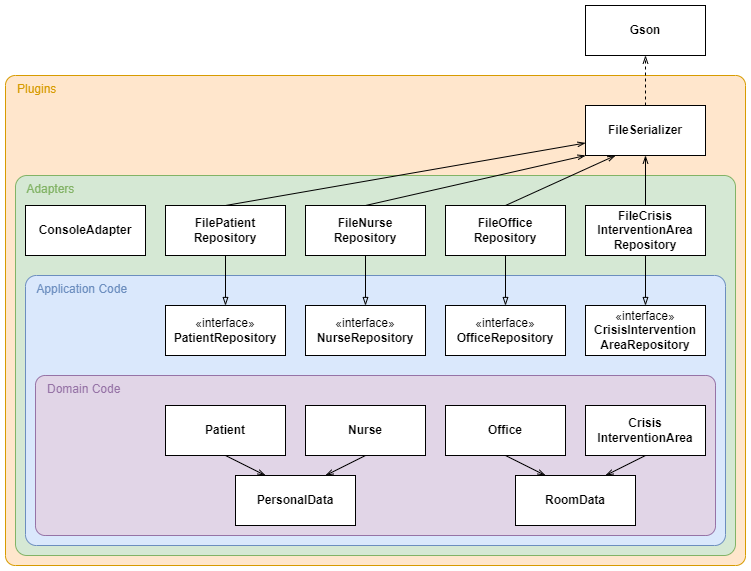

The diagram above was exported from draw.io. Its source (the exported page's mxGraphModel, read from the mxfile embedded in the PNG):
<mxGraphModel dx="1008" dy="1706" grid="1" gridSize="10" guides="1" tooltips="1" connect="1" arrows="1" fold="1" page="1" pageScale="1" pageWidth="827" pageHeight="1169" math="0" shadow="0">
  <root>
    <mxCell id="0" />
    <mxCell id="1" parent="0" />
    <mxCell id="ciugVP7JTnhn2zJ3oB86-11" value="&amp;nbsp; &amp;nbsp;Plugins" style="rounded=1;whiteSpace=wrap;html=1;fillColor=#ffe6cc;strokeColor=#D79B00;align=left;verticalAlign=top;fontColor=#D79B00;arcSize=2;" vertex="1" parent="1">
      <mxGeometry x="60" y="-80" width="740" height="490" as="geometry" />
    </mxCell>
    <mxCell id="ciugVP7JTnhn2zJ3oB86-10" value="&amp;nbsp; &amp;nbsp;Adapters" style="rounded=1;whiteSpace=wrap;html=1;fillColor=#d5e8d4;strokeColor=#82B366;align=left;verticalAlign=top;fontColor=#82B366;arcSize=3;" vertex="1" parent="1">
      <mxGeometry x="70" y="20" width="720" height="380" as="geometry" />
    </mxCell>
    <mxCell id="ciugVP7JTnhn2zJ3oB86-9" value="&amp;nbsp; &amp;nbsp;Application Code" style="rounded=1;whiteSpace=wrap;html=1;fillColor=#dae8fc;strokeColor=#6c8ebf;align=left;verticalAlign=top;fontColor=#6C8EBF;arcSize=4;" vertex="1" parent="1">
      <mxGeometry x="80" y="120" width="700" height="270" as="geometry" />
    </mxCell>
    <mxCell id="ciugVP7JTnhn2zJ3oB86-8" value="&amp;nbsp; &amp;nbsp;Domain Code" style="rounded=1;whiteSpace=wrap;html=1;fillColor=#e1d5e7;strokeColor=#9673a6;align=left;verticalAlign=top;fontStyle=0;fontColor=#9673A6;arcSize=6;" vertex="1" parent="1">
      <mxGeometry x="90" y="220" width="680" height="160" as="geometry" />
    </mxCell>
    <mxCell id="ciugVP7JTnhn2zJ3oB86-12" value="PersonalData" style="rounded=0;whiteSpace=wrap;html=1;fontStyle=1" vertex="1" parent="1">
      <mxGeometry x="290" y="320" width="120" height="50" as="geometry" />
    </mxCell>
    <mxCell id="ciugVP7JTnhn2zJ3oB86-21" style="rounded=0;orthogonalLoop=1;jettySize=auto;html=1;exitX=0.5;exitY=1;exitDx=0;exitDy=0;entryX=0.25;entryY=0;entryDx=0;entryDy=0;endArrow=openThin;endFill=0;" edge="1" parent="1" source="ciugVP7JTnhn2zJ3oB86-13" target="ciugVP7JTnhn2zJ3oB86-12">
      <mxGeometry relative="1" as="geometry" />
    </mxCell>
    <mxCell id="ciugVP7JTnhn2zJ3oB86-13" value="Patient" style="rounded=0;whiteSpace=wrap;html=1;fontStyle=1" vertex="1" parent="1">
      <mxGeometry x="220" y="250" width="120" height="50" as="geometry" />
    </mxCell>
    <mxCell id="ciugVP7JTnhn2zJ3oB86-20" style="rounded=0;orthogonalLoop=1;jettySize=auto;html=1;exitX=0.5;exitY=1;exitDx=0;exitDy=0;entryX=0.75;entryY=0;entryDx=0;entryDy=0;endArrow=openThin;endFill=0;" edge="1" parent="1" source="ciugVP7JTnhn2zJ3oB86-14" target="ciugVP7JTnhn2zJ3oB86-12">
      <mxGeometry relative="1" as="geometry" />
    </mxCell>
    <mxCell id="ciugVP7JTnhn2zJ3oB86-14" value="Nurse" style="rounded=0;whiteSpace=wrap;html=1;fontStyle=1" vertex="1" parent="1">
      <mxGeometry x="360" y="250" width="120" height="50" as="geometry" />
    </mxCell>
    <mxCell id="ciugVP7JTnhn2zJ3oB86-19" style="rounded=0;orthogonalLoop=1;jettySize=auto;html=1;exitX=0.5;exitY=1;exitDx=0;exitDy=0;entryX=0.25;entryY=0;entryDx=0;entryDy=0;endArrow=openThin;endFill=0;" edge="1" parent="1" source="ciugVP7JTnhn2zJ3oB86-15" target="ciugVP7JTnhn2zJ3oB86-17">
      <mxGeometry relative="1" as="geometry" />
    </mxCell>
    <mxCell id="ciugVP7JTnhn2zJ3oB86-15" value="Office" style="rounded=0;whiteSpace=wrap;html=1;fontStyle=1" vertex="1" parent="1">
      <mxGeometry x="500" y="250" width="120" height="50" as="geometry" />
    </mxCell>
    <mxCell id="ciugVP7JTnhn2zJ3oB86-18" style="rounded=0;orthogonalLoop=1;jettySize=auto;html=1;exitX=0.5;exitY=1;exitDx=0;exitDy=0;entryX=0.75;entryY=0;entryDx=0;entryDy=0;endArrow=openThin;endFill=0;" edge="1" parent="1" source="ciugVP7JTnhn2zJ3oB86-16" target="ciugVP7JTnhn2zJ3oB86-17">
      <mxGeometry relative="1" as="geometry" />
    </mxCell>
    <mxCell id="ciugVP7JTnhn2zJ3oB86-16" value="Crisis&lt;div&gt;Intervention&lt;span style=&quot;background-color: transparent; color: light-dark(rgb(0, 0, 0), rgb(255, 255, 255));&quot;&gt;Area&lt;/span&gt;&lt;/div&gt;" style="rounded=0;whiteSpace=wrap;html=1;fontStyle=1" vertex="1" parent="1">
      <mxGeometry x="640" y="250" width="120" height="50" as="geometry" />
    </mxCell>
    <mxCell id="ciugVP7JTnhn2zJ3oB86-17" value="RoomData" style="rounded=0;whiteSpace=wrap;html=1;fontStyle=1" vertex="1" parent="1">
      <mxGeometry x="570" y="320" width="120" height="50" as="geometry" />
    </mxCell>
    <mxCell id="ciugVP7JTnhn2zJ3oB86-40" style="edgeStyle=orthogonalEdgeStyle;rounded=0;orthogonalLoop=1;jettySize=auto;html=1;exitX=0.5;exitY=1;exitDx=0;exitDy=0;entryX=0.5;entryY=0;entryDx=0;entryDy=0;endArrow=blockThin;endFill=0;" edge="1" parent="1" source="ciugVP7JTnhn2zJ3oB86-32" target="ciugVP7JTnhn2zJ3oB86-22">
      <mxGeometry relative="1" as="geometry" />
    </mxCell>
    <mxCell id="ciugVP7JTnhn2zJ3oB86-22" value="&lt;div&gt;&lt;font style=&quot;background-color: light-dark(#ffffff, var(--ge-dark-color, #121212));&quot; face=&quot;Helvetica&quot;&gt;&lt;span style=&quot;color: rgb(34, 34, 34); text-align: left; white-space-collapse: break-spaces;&quot;&gt;«i&lt;/span&gt;&lt;span style=&quot;color: light-dark(rgb(0, 0, 0), rgb(255, 255, 255));&quot;&gt;nterface&lt;/span&gt;&lt;span style=&quot;color: rgb(34, 34, 34); text-align: left; white-space-collapse: break-spaces;&quot;&gt;&lt;font&gt;»&lt;/font&gt;&lt;/span&gt;&lt;/font&gt;&lt;/div&gt;&lt;font style=&quot;&quot;&gt;&lt;b style=&quot;background-color: light-dark(#ffffff, var(--ge-dark-color, #121212));&quot;&gt;PatientRepository&lt;/b&gt;&lt;/font&gt;" style="rounded=0;whiteSpace=wrap;html=1;" vertex="1" parent="1">
      <mxGeometry x="220" y="150" width="120" height="50" as="geometry" />
    </mxCell>
    <mxCell id="ciugVP7JTnhn2zJ3oB86-39" style="edgeStyle=orthogonalEdgeStyle;rounded=0;orthogonalLoop=1;jettySize=auto;html=1;exitX=0.5;exitY=1;exitDx=0;exitDy=0;entryX=0.5;entryY=0;entryDx=0;entryDy=0;endArrow=blockThin;endFill=0;" edge="1" parent="1" source="ciugVP7JTnhn2zJ3oB86-31" target="ciugVP7JTnhn2zJ3oB86-23">
      <mxGeometry relative="1" as="geometry" />
    </mxCell>
    <mxCell id="ciugVP7JTnhn2zJ3oB86-23" value="&lt;div&gt;&lt;font style=&quot;background-color: light-dark(#ffffff, var(--ge-dark-color, #121212));&quot; face=&quot;Helvetica&quot;&gt;&lt;span style=&quot;color: rgb(34, 34, 34); text-align: left; white-space-collapse: break-spaces;&quot;&gt;«i&lt;/span&gt;&lt;span style=&quot;color: light-dark(rgb(0, 0, 0), rgb(255, 255, 255));&quot;&gt;nterface&lt;/span&gt;&lt;span style=&quot;color: rgb(34, 34, 34); text-align: left; white-space-collapse: break-spaces;&quot;&gt;&lt;font&gt;»&lt;/font&gt;&lt;/span&gt;&lt;/font&gt;&lt;/div&gt;&lt;font style=&quot;&quot;&gt;&lt;b style=&quot;background-color: light-dark(#ffffff, var(--ge-dark-color, #121212));&quot;&gt;NurseRepository&lt;/b&gt;&lt;/font&gt;" style="rounded=0;whiteSpace=wrap;html=1;" vertex="1" parent="1">
      <mxGeometry x="360" y="150" width="120" height="50" as="geometry" />
    </mxCell>
    <mxCell id="ciugVP7JTnhn2zJ3oB86-38" style="edgeStyle=orthogonalEdgeStyle;rounded=0;orthogonalLoop=1;jettySize=auto;html=1;exitX=0.5;exitY=1;exitDx=0;exitDy=0;entryX=0.5;entryY=0;entryDx=0;entryDy=0;endArrow=blockThin;endFill=0;" edge="1" parent="1" source="ciugVP7JTnhn2zJ3oB86-29" target="ciugVP7JTnhn2zJ3oB86-24">
      <mxGeometry relative="1" as="geometry" />
    </mxCell>
    <mxCell id="ciugVP7JTnhn2zJ3oB86-24" value="&lt;div&gt;&lt;font style=&quot;background-color: light-dark(#ffffff, var(--ge-dark-color, #121212));&quot; face=&quot;Helvetica&quot;&gt;&lt;span style=&quot;color: rgb(34, 34, 34); text-align: left; white-space-collapse: break-spaces;&quot;&gt;«i&lt;/span&gt;&lt;span style=&quot;color: light-dark(rgb(0, 0, 0), rgb(255, 255, 255));&quot;&gt;nterface&lt;/span&gt;&lt;span style=&quot;color: rgb(34, 34, 34); text-align: left; white-space-collapse: break-spaces;&quot;&gt;&lt;font&gt;»&lt;/font&gt;&lt;/span&gt;&lt;/font&gt;&lt;/div&gt;&lt;font style=&quot;&quot;&gt;&lt;b style=&quot;background-color: light-dark(#ffffff, var(--ge-dark-color, #121212));&quot;&gt;OfficeRepository&lt;/b&gt;&lt;/font&gt;" style="rounded=0;whiteSpace=wrap;html=1;" vertex="1" parent="1">
      <mxGeometry x="500" y="150" width="120" height="50" as="geometry" />
    </mxCell>
    <mxCell id="ciugVP7JTnhn2zJ3oB86-37" style="edgeStyle=orthogonalEdgeStyle;rounded=0;orthogonalLoop=1;jettySize=auto;html=1;exitX=0.5;exitY=1;exitDx=0;exitDy=0;entryX=0.5;entryY=0;entryDx=0;entryDy=0;endArrow=blockThin;endFill=0;" edge="1" parent="1" source="ciugVP7JTnhn2zJ3oB86-28" target="ciugVP7JTnhn2zJ3oB86-25">
      <mxGeometry relative="1" as="geometry" />
    </mxCell>
    <mxCell id="ciugVP7JTnhn2zJ3oB86-25" value="&lt;div&gt;&lt;font style=&quot;background-color: light-dark(#ffffff, var(--ge-dark-color, #121212));&quot; face=&quot;Helvetica&quot;&gt;&lt;span style=&quot;color: rgb(34, 34, 34); text-align: left; white-space-collapse: break-spaces;&quot;&gt;«i&lt;/span&gt;&lt;span style=&quot;color: light-dark(rgb(0, 0, 0), rgb(255, 255, 255));&quot;&gt;nterface&lt;/span&gt;&lt;span style=&quot;color: rgb(34, 34, 34); text-align: left; white-space-collapse: break-spaces;&quot;&gt;&lt;font&gt;»&lt;/font&gt;&lt;/span&gt;&lt;/font&gt;&lt;/div&gt;&lt;font style=&quot;&quot;&gt;&lt;b style=&quot;background-color: light-dark(#ffffff, var(--ge-dark-color, #121212));&quot;&gt;CrisisIntervention&lt;/b&gt;&lt;/font&gt;&lt;div&gt;&lt;font style=&quot;&quot;&gt;&lt;b style=&quot;background-color: light-dark(#ffffff, var(--ge-dark-color, #121212));&quot;&gt;AreaRepository&lt;/b&gt;&lt;/font&gt;&lt;/div&gt;" style="rounded=0;whiteSpace=wrap;html=1;" vertex="1" parent="1">
      <mxGeometry x="640" y="150" width="120" height="50" as="geometry" />
    </mxCell>
    <mxCell id="ciugVP7JTnhn2zJ3oB86-27" value="&lt;b&gt;ConsoleAdapter&lt;/b&gt;" style="rounded=0;whiteSpace=wrap;html=1;" vertex="1" parent="1">
      <mxGeometry x="80" y="50" width="120" height="50" as="geometry" />
    </mxCell>
    <mxCell id="ciugVP7JTnhn2zJ3oB86-41" style="edgeStyle=orthogonalEdgeStyle;rounded=0;orthogonalLoop=1;jettySize=auto;html=1;exitX=0.5;exitY=0;exitDx=0;exitDy=0;entryX=0.5;entryY=1;entryDx=0;entryDy=0;endArrow=openThin;endFill=0;" edge="1" parent="1" source="ciugVP7JTnhn2zJ3oB86-28" target="ciugVP7JTnhn2zJ3oB86-34">
      <mxGeometry relative="1" as="geometry" />
    </mxCell>
    <mxCell id="ciugVP7JTnhn2zJ3oB86-28" value="&lt;div&gt;&lt;b style=&quot;color: light-dark(rgb(0, 0, 0), rgb(255, 255, 255)); background-color: light-dark(#ffffff, var(--ge-dark-color, #121212));&quot;&gt;FileCrisis&lt;/b&gt;&lt;/div&gt;&lt;div&gt;&lt;b style=&quot;color: light-dark(rgb(0, 0, 0), rgb(255, 255, 255)); background-color: light-dark(#ffffff, var(--ge-dark-color, #121212));&quot;&gt;Intervention&lt;/b&gt;&lt;b style=&quot;color: light-dark(rgb(0, 0, 0), rgb(255, 255, 255)); background-color: light-dark(#ffffff, var(--ge-dark-color, #121212));&quot;&gt;Area&lt;/b&gt;&lt;/div&gt;&lt;div&gt;&lt;b style=&quot;color: light-dark(rgb(0, 0, 0), rgb(255, 255, 255)); background-color: light-dark(#ffffff, var(--ge-dark-color, #121212));&quot;&gt;Repository&lt;/b&gt;&lt;/div&gt;" style="rounded=0;whiteSpace=wrap;html=1;" vertex="1" parent="1">
      <mxGeometry x="640" y="50" width="120" height="50" as="geometry" />
    </mxCell>
    <mxCell id="ciugVP7JTnhn2zJ3oB86-42" style="rounded=0;orthogonalLoop=1;jettySize=auto;html=1;exitX=0.5;exitY=0;exitDx=0;exitDy=0;entryX=0.25;entryY=1;entryDx=0;entryDy=0;endArrow=openThin;endFill=0;" edge="1" parent="1" source="ciugVP7JTnhn2zJ3oB86-29" target="ciugVP7JTnhn2zJ3oB86-34">
      <mxGeometry relative="1" as="geometry" />
    </mxCell>
    <mxCell id="ciugVP7JTnhn2zJ3oB86-29" value="&lt;div&gt;&lt;span style=&quot;background-color: rgb(255, 255, 255);&quot;&gt;&lt;b&gt;FileOffice&lt;/b&gt;&lt;/span&gt;&lt;/div&gt;&lt;div&gt;&lt;span style=&quot;background-color: rgb(255, 255, 255);&quot;&gt;&lt;b&gt;Repository&lt;/b&gt;&lt;/span&gt;&lt;/div&gt;" style="rounded=0;whiteSpace=wrap;html=1;" vertex="1" parent="1">
      <mxGeometry x="500" y="50" width="120" height="50" as="geometry" />
    </mxCell>
    <mxCell id="ciugVP7JTnhn2zJ3oB86-43" style="rounded=0;orthogonalLoop=1;jettySize=auto;html=1;exitX=0.5;exitY=0;exitDx=0;exitDy=0;entryX=0;entryY=1;entryDx=0;entryDy=0;endArrow=openThin;endFill=0;" edge="1" parent="1" source="ciugVP7JTnhn2zJ3oB86-31" target="ciugVP7JTnhn2zJ3oB86-34">
      <mxGeometry relative="1" as="geometry" />
    </mxCell>
    <mxCell id="ciugVP7JTnhn2zJ3oB86-31" value="&lt;div&gt;&lt;span style=&quot;background-color: rgb(255, 255, 255);&quot;&gt;&lt;b&gt;FileNurse&lt;/b&gt;&lt;/span&gt;&lt;/div&gt;&lt;div&gt;&lt;span style=&quot;background-color: rgb(255, 255, 255);&quot;&gt;&lt;b&gt;Repository&lt;/b&gt;&lt;/span&gt;&lt;/div&gt;" style="rounded=0;whiteSpace=wrap;html=1;" vertex="1" parent="1">
      <mxGeometry x="360" y="50" width="120" height="50" as="geometry" />
    </mxCell>
    <mxCell id="ciugVP7JTnhn2zJ3oB86-44" style="rounded=0;orthogonalLoop=1;jettySize=auto;html=1;exitX=0.5;exitY=0;exitDx=0;exitDy=0;entryX=0;entryY=0.75;entryDx=0;entryDy=0;endArrow=openThin;endFill=0;" edge="1" parent="1" source="ciugVP7JTnhn2zJ3oB86-32" target="ciugVP7JTnhn2zJ3oB86-34">
      <mxGeometry relative="1" as="geometry" />
    </mxCell>
    <mxCell id="ciugVP7JTnhn2zJ3oB86-32" value="&lt;div&gt;&lt;span style=&quot;background-color: rgb(255, 255, 255);&quot;&gt;&lt;b&gt;FilePatient&lt;/b&gt;&lt;/span&gt;&lt;/div&gt;&lt;div&gt;&lt;span style=&quot;background-color: rgb(255, 255, 255);&quot;&gt;&lt;b&gt;Repository&lt;/b&gt;&lt;/span&gt;&lt;/div&gt;" style="rounded=0;whiteSpace=wrap;html=1;" vertex="1" parent="1">
      <mxGeometry x="220" y="50" width="120" height="50" as="geometry" />
    </mxCell>
    <mxCell id="ciugVP7JTnhn2zJ3oB86-36" style="edgeStyle=orthogonalEdgeStyle;rounded=0;orthogonalLoop=1;jettySize=auto;html=1;exitX=0.5;exitY=0;exitDx=0;exitDy=0;entryX=0.5;entryY=1;entryDx=0;entryDy=0;endArrow=openThin;endFill=0;dashed=1;" edge="1" parent="1" source="ciugVP7JTnhn2zJ3oB86-34" target="ciugVP7JTnhn2zJ3oB86-35">
      <mxGeometry relative="1" as="geometry" />
    </mxCell>
    <mxCell id="ciugVP7JTnhn2zJ3oB86-34" value="&lt;b&gt;FileSerializer&lt;/b&gt;" style="rounded=0;whiteSpace=wrap;html=1;" vertex="1" parent="1">
      <mxGeometry x="640" y="-50" width="120" height="50" as="geometry" />
    </mxCell>
    <mxCell id="ciugVP7JTnhn2zJ3oB86-35" value="&lt;b&gt;Gson&lt;/b&gt;" style="rounded=0;whiteSpace=wrap;html=1;" vertex="1" parent="1">
      <mxGeometry x="640" y="-150" width="120" height="50" as="geometry" />
    </mxCell>
  </root>
</mxGraphModel>